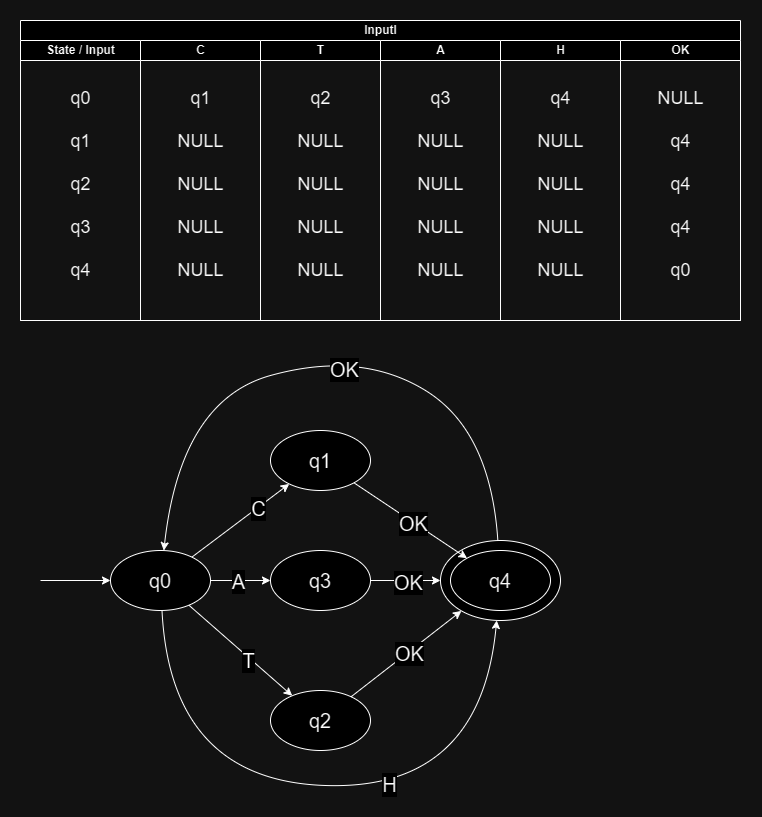

The diagram above was exported from draw.io. Its source (the exported page's mxGraphModel, read from the mxfile embedded in the PNG):
<mxGraphModel dx="1489" dy="824" grid="1" gridSize="10" guides="1" tooltips="1" connect="1" arrows="1" fold="1" page="1" pageScale="1" pageWidth="1100" pageHeight="850" math="0" shadow="0">
  <root>
    <mxCell id="0" />
    <mxCell id="1" parent="0" />
    <mxCell id="JsHgJlab05icefegVgAX-26" value="" style="ellipse;whiteSpace=wrap;html=1;container=1;fontSize=20;" vertex="1" parent="1">
      <mxGeometry x="550" y="570" width="120" height="80" as="geometry" />
    </mxCell>
    <mxCell id="JsHgJlab05icefegVgAX-1" value="Inputl" style="swimlane;childLayout=stackLayout;resizeParent=1;resizeParentMax=0;startSize=20;html=1;" vertex="1" parent="1">
      <mxGeometry x="130" y="50" width="720" height="300" as="geometry" />
    </mxCell>
    <mxCell id="JsHgJlab05icefegVgAX-2" value="State / Input" style="swimlane;startSize=20;html=1;" vertex="1" parent="JsHgJlab05icefegVgAX-1">
      <mxGeometry y="20" width="120" height="280" as="geometry" />
    </mxCell>
    <mxCell id="JsHgJlab05icefegVgAX-5" value="q0&lt;br&gt;&lt;br style=&quot;font-size: 18px;&quot;&gt;q1&lt;br&gt;&lt;br style=&quot;font-size: 18px;&quot;&gt;q2&lt;br&gt;&lt;br style=&quot;font-size: 18px;&quot;&gt;q3&lt;br&gt;&lt;br style=&quot;font-size: 18px;&quot;&gt;q4&lt;div&gt;&lt;br/&gt;&lt;/div&gt;" style="text;html=1;align=center;verticalAlign=middle;resizable=0;points=[];autosize=1;strokeColor=none;fillColor=none;fontSize=18;" vertex="1" parent="JsHgJlab05icefegVgAX-2">
      <mxGeometry x="39.999999999999545" y="40" width="40" height="230" as="geometry" />
    </mxCell>
    <mxCell id="JsHgJlab05icefegVgAX-3" value="C" style="swimlane;startSize=20;html=1;" vertex="1" parent="JsHgJlab05icefegVgAX-1">
      <mxGeometry x="120" y="20" width="120" height="280" as="geometry" />
    </mxCell>
    <mxCell id="JsHgJlab05icefegVgAX-16" value="q1&lt;br&gt;&lt;br style=&quot;font-size: 18px;&quot;&gt;NULL&lt;br&gt;&lt;br style=&quot;font-size: 18px;&quot;&gt;NULL&lt;br&gt;&lt;br style=&quot;font-size: 18px;&quot;&gt;NULL&lt;br&gt;&lt;br style=&quot;font-size: 18px;&quot;&gt;NULL&lt;br&gt;&lt;div&gt;&lt;br&gt;&lt;/div&gt;" style="text;html=1;align=center;verticalAlign=middle;resizable=0;points=[];autosize=1;strokeColor=none;fillColor=none;fontSize=18;" vertex="1" parent="JsHgJlab05icefegVgAX-3">
      <mxGeometry x="24.999999999999545" y="40" width="70" height="230" as="geometry" />
    </mxCell>
    <mxCell id="JsHgJlab05icefegVgAX-4" value="T" style="swimlane;startSize=20;html=1;" vertex="1" parent="JsHgJlab05icefegVgAX-1">
      <mxGeometry x="240" y="20" width="120" height="280" as="geometry" />
    </mxCell>
    <mxCell id="JsHgJlab05icefegVgAX-44" value="q2&lt;br&gt;&lt;br style=&quot;font-size: 18px;&quot;&gt;NULL&lt;br&gt;&lt;br style=&quot;font-size: 18px;&quot;&gt;NULL&lt;br&gt;&lt;br style=&quot;font-size: 18px;&quot;&gt;NULL&lt;br&gt;&lt;br style=&quot;font-size: 18px;&quot;&gt;NULL&lt;br&gt;&lt;div&gt;&lt;br&gt;&lt;/div&gt;" style="text;html=1;align=center;verticalAlign=middle;resizable=0;points=[];autosize=1;strokeColor=none;fillColor=none;fontSize=18;" vertex="1" parent="JsHgJlab05icefegVgAX-4">
      <mxGeometry x="24.999999999999545" y="40" width="70" height="230" as="geometry" />
    </mxCell>
    <mxCell id="JsHgJlab05icefegVgAX-8" value="A" style="swimlane;startSize=20;html=1;" vertex="1" parent="JsHgJlab05icefegVgAX-1">
      <mxGeometry x="360" y="20" width="120" height="280" as="geometry" />
    </mxCell>
    <mxCell id="JsHgJlab05icefegVgAX-45" value="q3&lt;br&gt;&lt;br style=&quot;font-size: 18px;&quot;&gt;NULL&lt;br&gt;&lt;br style=&quot;font-size: 18px;&quot;&gt;NULL&lt;br&gt;&lt;br style=&quot;font-size: 18px;&quot;&gt;NULL&lt;br&gt;&lt;br style=&quot;font-size: 18px;&quot;&gt;NULL&lt;br&gt;&lt;div&gt;&lt;br&gt;&lt;/div&gt;" style="text;html=1;align=center;verticalAlign=middle;resizable=0;points=[];autosize=1;strokeColor=none;fillColor=none;fontSize=18;" vertex="1" parent="JsHgJlab05icefegVgAX-8">
      <mxGeometry x="24.999999999999545" y="40" width="70" height="230" as="geometry" />
    </mxCell>
    <mxCell id="JsHgJlab05icefegVgAX-10" value="H" style="swimlane;startSize=20;html=1;" vertex="1" parent="JsHgJlab05icefegVgAX-1">
      <mxGeometry x="480" y="20" width="120" height="280" as="geometry" />
    </mxCell>
    <mxCell id="JsHgJlab05icefegVgAX-47" value="q4&lt;br&gt;&lt;br style=&quot;font-size: 18px;&quot;&gt;NULL&lt;br&gt;&lt;br style=&quot;font-size: 18px;&quot;&gt;NULL&lt;br&gt;&lt;br style=&quot;font-size: 18px;&quot;&gt;NULL&lt;br&gt;&lt;br style=&quot;font-size: 18px;&quot;&gt;NULL&lt;br&gt;&lt;div&gt;&lt;br&gt;&lt;/div&gt;" style="text;html=1;align=center;verticalAlign=middle;resizable=0;points=[];autosize=1;strokeColor=none;fillColor=none;fontSize=18;" vertex="1" parent="JsHgJlab05icefegVgAX-10">
      <mxGeometry x="24.999999999999545" y="40" width="70" height="230" as="geometry" />
    </mxCell>
    <mxCell id="JsHgJlab05icefegVgAX-11" value="OK" style="swimlane;startSize=20;html=1;" vertex="1" parent="JsHgJlab05icefegVgAX-1">
      <mxGeometry x="600" y="20" width="120" height="280" as="geometry" />
    </mxCell>
    <mxCell id="JsHgJlab05icefegVgAX-12" value="NULL&lt;br&gt;&lt;br&gt;q4&lt;br&gt;&lt;br&gt;q4&lt;br&gt;&lt;br&gt;q4&lt;br&gt;&lt;br&gt;q0&lt;div&gt;&lt;br&gt;&lt;/div&gt;" style="text;html=1;align=center;verticalAlign=middle;resizable=0;points=[];autosize=1;strokeColor=none;fillColor=none;fontSize=18;" vertex="1" parent="JsHgJlab05icefegVgAX-11">
      <mxGeometry x="24.999999999999545" y="40" width="70" height="230" as="geometry" />
    </mxCell>
    <mxCell id="JsHgJlab05icefegVgAX-19" value="q0" style="ellipse;whiteSpace=wrap;html=1;fontSize=20;" vertex="1" parent="1">
      <mxGeometry x="220" y="580" width="100" height="60" as="geometry" />
    </mxCell>
    <mxCell id="JsHgJlab05icefegVgAX-20" value="" style="endArrow=classic;html=1;rounded=0;fontSize=20;" edge="1" parent="1" target="JsHgJlab05icefegVgAX-19">
      <mxGeometry width="50" height="50" relative="1" as="geometry">
        <mxPoint x="150" y="610" as="sourcePoint" />
        <mxPoint x="550" y="400" as="targetPoint" />
      </mxGeometry>
    </mxCell>
    <mxCell id="JsHgJlab05icefegVgAX-22" value="q2" style="ellipse;whiteSpace=wrap;html=1;fontSize=20;" vertex="1" parent="1">
      <mxGeometry x="380" y="720" width="100" height="60" as="geometry" />
    </mxCell>
    <mxCell id="JsHgJlab05icefegVgAX-23" value="q4" style="ellipse;whiteSpace=wrap;html=1;fontSize=20;" vertex="1" parent="1">
      <mxGeometry x="560" y="580" width="100" height="60" as="geometry" />
    </mxCell>
    <mxCell id="JsHgJlab05icefegVgAX-24" value="q1" style="ellipse;whiteSpace=wrap;html=1;fontSize=20;" vertex="1" parent="1">
      <mxGeometry x="380" y="460" width="100" height="60" as="geometry" />
    </mxCell>
    <mxCell id="JsHgJlab05icefegVgAX-25" value="q3" style="ellipse;whiteSpace=wrap;html=1;fontSize=20;" vertex="1" parent="1">
      <mxGeometry x="380" y="580" width="100" height="60" as="geometry" />
    </mxCell>
    <mxCell id="JsHgJlab05icefegVgAX-27" value="" style="endArrow=classic;html=1;rounded=0;fontSize=20;" edge="1" parent="1" source="JsHgJlab05icefegVgAX-19" target="JsHgJlab05icefegVgAX-24">
      <mxGeometry width="50" height="50" relative="1" as="geometry">
        <mxPoint x="400" y="600" as="sourcePoint" />
        <mxPoint x="450" y="550" as="targetPoint" />
      </mxGeometry>
    </mxCell>
    <mxCell id="JsHgJlab05icefegVgAX-28" value="C" style="edgeLabel;html=1;align=center;verticalAlign=middle;resizable=0;points=[];fontSize=20;" vertex="1" connectable="0" parent="JsHgJlab05icefegVgAX-27">
      <mxGeometry x="0.353" relative="1" as="geometry">
        <mxPoint as="offset" />
      </mxGeometry>
    </mxCell>
    <mxCell id="JsHgJlab05icefegVgAX-29" value="" style="endArrow=classic;html=1;rounded=0;fontSize=20;" edge="1" parent="1" source="JsHgJlab05icefegVgAX-19" target="JsHgJlab05icefegVgAX-25">
      <mxGeometry width="50" height="50" relative="1" as="geometry">
        <mxPoint x="380" y="650" as="sourcePoint" />
        <mxPoint x="420" y="610" as="targetPoint" />
      </mxGeometry>
    </mxCell>
    <mxCell id="JsHgJlab05icefegVgAX-30" value="A" style="edgeLabel;html=1;align=center;verticalAlign=middle;resizable=0;points=[];fontSize=20;" vertex="1" connectable="0" parent="JsHgJlab05icefegVgAX-29">
      <mxGeometry x="-0.0966" relative="1" as="geometry">
        <mxPoint as="offset" />
      </mxGeometry>
    </mxCell>
    <mxCell id="JsHgJlab05icefegVgAX-31" value="" style="endArrow=classic;html=1;rounded=0;fontSize=20;" edge="1" parent="1" source="JsHgJlab05icefegVgAX-19" target="JsHgJlab05icefegVgAX-22">
      <mxGeometry width="50" height="50" relative="1" as="geometry">
        <mxPoint x="330" y="670" as="sourcePoint" />
        <mxPoint x="380" y="620" as="targetPoint" />
      </mxGeometry>
    </mxCell>
    <mxCell id="JsHgJlab05icefegVgAX-32" value="T" style="edgeLabel;html=1;align=center;verticalAlign=middle;resizable=0;points=[];fontSize=20;" vertex="1" connectable="0" parent="JsHgJlab05icefegVgAX-31">
      <mxGeometry x="0.1565" y="-2" relative="1" as="geometry">
        <mxPoint as="offset" />
      </mxGeometry>
    </mxCell>
    <mxCell id="JsHgJlab05icefegVgAX-33" value="" style="endArrow=classic;html=1;rounded=0;fontSize=20;" edge="1" parent="1" source="JsHgJlab05icefegVgAX-24" target="JsHgJlab05icefegVgAX-23">
      <mxGeometry width="50" height="50" relative="1" as="geometry">
        <mxPoint x="450" y="590" as="sourcePoint" />
        <mxPoint x="500" y="540" as="targetPoint" />
      </mxGeometry>
    </mxCell>
    <mxCell id="JsHgJlab05icefegVgAX-34" value="OK" style="edgeLabel;html=1;align=center;verticalAlign=middle;resizable=0;points=[];fontSize=20;" vertex="1" connectable="0" parent="JsHgJlab05icefegVgAX-33">
      <mxGeometry x="0.0472" y="-1" relative="1" as="geometry">
        <mxPoint as="offset" />
      </mxGeometry>
    </mxCell>
    <mxCell id="JsHgJlab05icefegVgAX-35" value="" style="endArrow=classic;html=1;rounded=0;fontSize=20;" edge="1" parent="1" source="JsHgJlab05icefegVgAX-22" target="JsHgJlab05icefegVgAX-26">
      <mxGeometry width="50" height="50" relative="1" as="geometry">
        <mxPoint x="474" y="522" as="sourcePoint" />
        <mxPoint x="587" y="598" as="targetPoint" />
      </mxGeometry>
    </mxCell>
    <mxCell id="JsHgJlab05icefegVgAX-36" value="OK" style="edgeLabel;html=1;align=center;verticalAlign=middle;resizable=0;points=[];fontSize=20;" vertex="1" connectable="0" parent="JsHgJlab05icefegVgAX-35">
      <mxGeometry x="0.0472" y="-1" relative="1" as="geometry">
        <mxPoint as="offset" />
      </mxGeometry>
    </mxCell>
    <mxCell id="JsHgJlab05icefegVgAX-37" value="" style="endArrow=classic;html=1;rounded=0;fontSize=20;" edge="1" parent="1" source="JsHgJlab05icefegVgAX-25" target="JsHgJlab05icefegVgAX-26">
      <mxGeometry width="50" height="50" relative="1" as="geometry">
        <mxPoint x="484" y="532" as="sourcePoint" />
        <mxPoint x="597" y="608" as="targetPoint" />
      </mxGeometry>
    </mxCell>
    <mxCell id="JsHgJlab05icefegVgAX-38" value="OK" style="edgeLabel;html=1;align=center;verticalAlign=middle;resizable=0;points=[];fontSize=20;" vertex="1" connectable="0" parent="JsHgJlab05icefegVgAX-37">
      <mxGeometry x="0.0472" y="-1" relative="1" as="geometry">
        <mxPoint as="offset" />
      </mxGeometry>
    </mxCell>
    <mxCell id="JsHgJlab05icefegVgAX-40" value="" style="curved=1;endArrow=classic;html=1;rounded=0;fontSize=20;" edge="1" parent="1" source="JsHgJlab05icefegVgAX-26" target="JsHgJlab05icefegVgAX-19">
      <mxGeometry width="50" height="50" relative="1" as="geometry">
        <mxPoint x="480" y="570" as="sourcePoint" />
        <mxPoint x="530" y="520" as="targetPoint" />
        <Array as="points">
          <mxPoint x="600" y="460" />
          <mxPoint x="470" y="380" />
          <mxPoint x="290" y="430" />
        </Array>
      </mxGeometry>
    </mxCell>
    <mxCell id="JsHgJlab05icefegVgAX-41" value="OK" style="edgeLabel;html=1;align=center;verticalAlign=middle;resizable=0;points=[];fontSize=20;" vertex="1" connectable="0" parent="JsHgJlab05icefegVgAX-40">
      <mxGeometry x="-0.0524" y="13" relative="1" as="geometry">
        <mxPoint as="offset" />
      </mxGeometry>
    </mxCell>
    <mxCell id="JsHgJlab05icefegVgAX-42" value="" style="curved=1;endArrow=classic;html=1;rounded=0;fontSize=20;" edge="1" parent="1" source="JsHgJlab05icefegVgAX-19" target="JsHgJlab05icefegVgAX-26">
      <mxGeometry width="50" height="50" relative="1" as="geometry">
        <mxPoint x="480" y="730" as="sourcePoint" />
        <mxPoint x="530" y="680" as="targetPoint" />
        <Array as="points">
          <mxPoint x="280" y="810" />
          <mxPoint x="590" y="820" />
        </Array>
      </mxGeometry>
    </mxCell>
    <mxCell id="JsHgJlab05icefegVgAX-43" value="H" style="edgeLabel;html=1;align=center;verticalAlign=middle;resizable=0;points=[];fontSize=20;" vertex="1" connectable="0" parent="JsHgJlab05icefegVgAX-42">
      <mxGeometry x="0.1948" y="4" relative="1" as="geometry">
        <mxPoint as="offset" />
      </mxGeometry>
    </mxCell>
  </root>
</mxGraphModel>